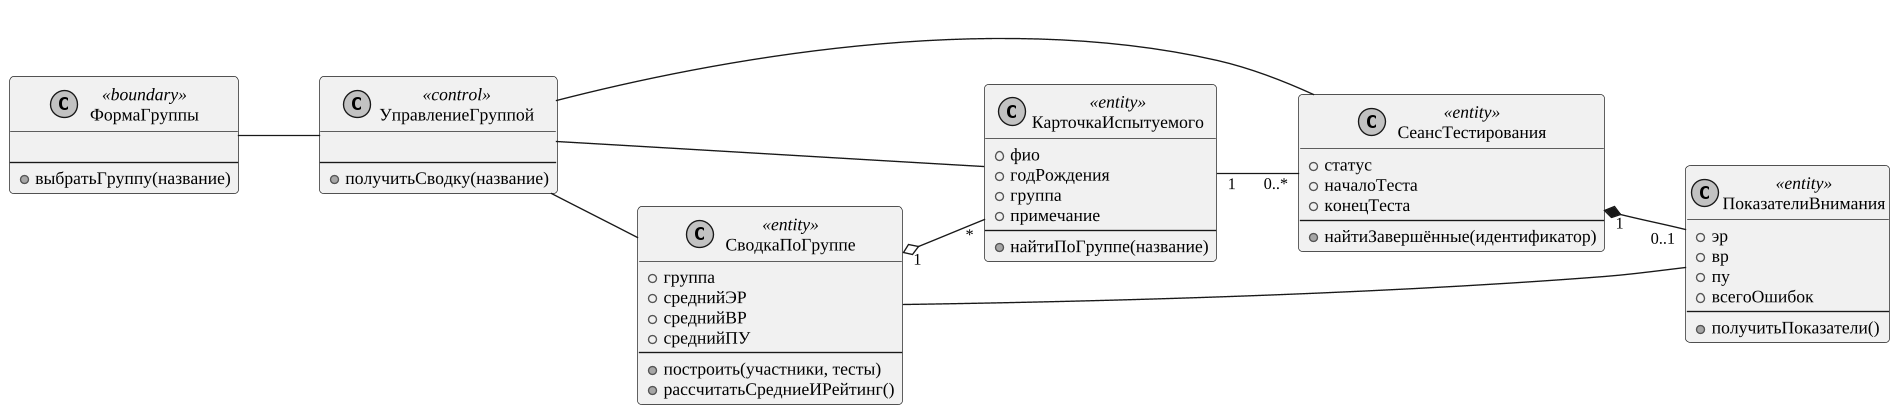

The diagram above was rendered by PlantUML. Its source (embedded in the PNG):
@startuml
skinparam monochrome true
skinparam shadowing false
skinparam defaultFontName "Liberation Serif"
skinparam defaultFontSize 13
skinparam dpi 130
skinparam ArrowFontSize 12
skinparam roundcorner 6
skinparam wrapWidth 320
left to right direction
class ФормаГруппы <<boundary>> {

--
+ выбратьГруппу(название)
}
class УправлениеГруппой <<control>> {

--
+ получитьСводку(название)
}
class КарточкаИспытуемого <<entity>> {
+ фио
+ годРождения
+ группа
+ примечание
--
+ найтиПоГруппе(название)
}
class СеансТестирования <<entity>> {
+ статус
+ началоТеста
+ конецТеста
--
+ найтиЗавершённые(идентификатор)
}
class СводкаПоГруппе <<entity>> {
+ группа
+ среднийЭР
+ среднийВР
+ среднийПУ
--
+ построить(участники, тесты)
+ рассчитатьСредниеИРейтинг()
}
class ПоказателиВнимания <<entity>> {
+ эр
+ вр
+ пу
+ всегоОшибок
--
+ получитьПоказатели()
}
ФормаГруппы -- УправлениеГруппой
УправлениеГруппой -- КарточкаИспытуемого
УправлениеГруппой -- СеансТестирования
УправлениеГруппой -- СводкаПоГруппе
СводкаПоГруппе -- ПоказателиВнимания
КарточкаИспытуемого "1" -- "0..*" СеансТестирования
СеансТестирования "1" *-- "0..1" ПоказателиВнимания
СводкаПоГруппе "1" o-- "*" КарточкаИспытуемого
@enduml